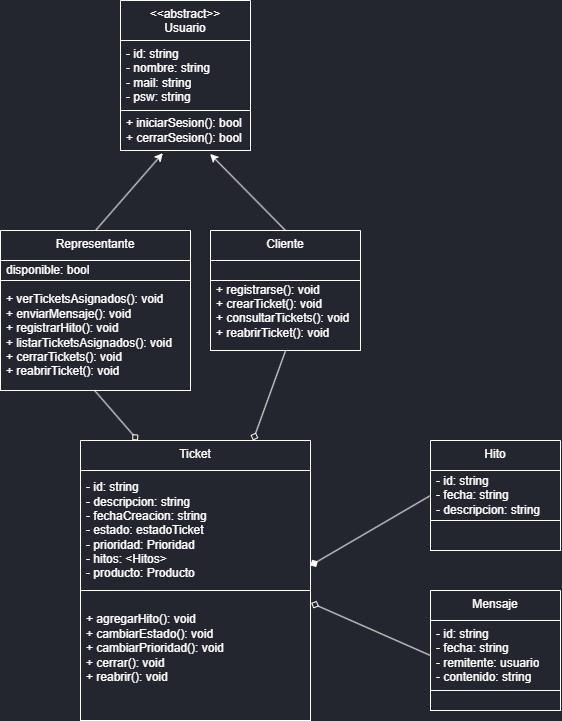

The diagram above was exported from draw.io. Its source (the exported page's mxGraphModel, read from the mxfile embedded in the PNG):
<mxGraphModel dx="1034" dy="804" grid="1" gridSize="10" guides="1" tooltips="1" connect="1" arrows="1" fold="1" page="1" pageScale="1" pageWidth="1100" pageHeight="850" background="#23262E" math="0" shadow="1">
  <root>
    <mxCell id="0" />
    <mxCell id="1" parent="0" />
    <mxCell id="2" value="Ticket" style="swimlane;fontStyle=0;align=center;verticalAlign=top;childLayout=stackLayout;horizontal=1;startSize=30;horizontalStack=0;resizeParent=1;resizeParentMax=0;resizeLast=0;collapsible=0;marginBottom=0;html=1;whiteSpace=wrap;fillColor=none;strokeColor=#FFFFFF;gradientColor=none;swimlaneFillColor=none;fontColor=#FFFFFF;" parent="1" vertex="1">
      <mxGeometry x="430" y="505" width="230" height="280" as="geometry" />
    </mxCell>
    <mxCell id="4" value="&lt;div&gt;&lt;font style=&quot;color: rgb(255, 255, 255);&quot;&gt;- id: string&lt;/font&gt;&lt;/div&gt;&lt;div&gt;&lt;span style=&quot;background-color: transparent;&quot;&gt;&lt;font style=&quot;color: rgb(255, 255, 255);&quot;&gt;- descripcion: string&lt;/font&gt;&lt;/span&gt;&lt;/div&gt;&lt;div&gt;&lt;font style=&quot;color: rgb(255, 255, 255);&quot;&gt;- fechaCreacion: string&lt;/font&gt;&lt;/div&gt;&lt;div&gt;&lt;span style=&quot;background-color: transparent;&quot;&gt;&lt;font style=&quot;color: rgb(255, 255, 255);&quot;&gt;- estado: estadoTicket&lt;/font&gt;&lt;/span&gt;&lt;/div&gt;&lt;div&gt;&lt;font style=&quot;color: rgb(255, 255, 255);&quot;&gt;- prioridad: Prioridad&lt;/font&gt;&lt;/div&gt;&lt;div&gt;&lt;font style=&quot;color: rgb(255, 255, 255);&quot;&gt;- hitos: &amp;lt;Hitos&amp;gt;&lt;/font&gt;&lt;/div&gt;&lt;div&gt;&lt;font style=&quot;color: rgb(255, 255, 255);&quot;&gt;- producto: Producto&lt;/font&gt;&lt;/div&gt;" style="text;html=1;strokeColor=#FFFFFF;fillColor=none;align=left;verticalAlign=middle;spacingLeft=4;spacingRight=4;overflow=hidden;rotatable=0;points=[[0,0.5],[1,0.5]];portConstraint=eastwest;whiteSpace=wrap;fontColor=#FFFFFF;" parent="2" vertex="1">
      <mxGeometry y="30" width="230" height="120" as="geometry" />
    </mxCell>
    <mxCell id="9" value="&lt;div&gt;&lt;font style=&quot;color: rgb(255, 255, 255);&quot;&gt;+ agregarHito(): void&lt;/font&gt;&lt;/div&gt;&lt;div&gt;&lt;font style=&quot;color: rgb(255, 255, 255);&quot;&gt;+ cambiarEstado(): void&lt;/font&gt;&lt;/div&gt;&lt;div&gt;&lt;font style=&quot;color: rgb(255, 255, 255);&quot;&gt;+ cambiarPrioridad(): void&lt;/font&gt;&lt;/div&gt;&lt;div&gt;&lt;font style=&quot;color: rgb(255, 255, 255);&quot;&gt;+ cerrar(): void&lt;/font&gt;&lt;/div&gt;&lt;div&gt;&lt;font style=&quot;color: rgb(255, 255, 255);&quot;&gt;+ reabrir(): void&lt;/font&gt;&lt;/div&gt;&lt;div&gt;&lt;br&gt;&lt;/div&gt;" style="text;html=1;strokeColor=#FFFFFF;fillColor=none;align=left;verticalAlign=middle;spacingLeft=4;spacingRight=4;overflow=hidden;rotatable=0;points=[[0,0.5],[1,0.5]];portConstraint=eastwest;whiteSpace=wrap;fontColor=#FFFFFF;" parent="2" vertex="1">
      <mxGeometry y="150" width="230" height="130" as="geometry" />
    </mxCell>
    <mxCell id="10" value="&amp;lt;&amp;lt;abstract&amp;gt;&amp;gt;&lt;br&gt;Usuario" style="swimlane;fontStyle=0;align=center;verticalAlign=top;childLayout=stackLayout;horizontal=1;startSize=40;horizontalStack=0;resizeParent=1;resizeParentMax=0;resizeLast=0;collapsible=0;marginBottom=0;html=1;whiteSpace=wrap;fillColor=none;strokeColor=#FFFFFF;gradientColor=none;swimlaneFillColor=none;fontColor=#FFFFFF;" parent="1" vertex="1">
      <mxGeometry x="470" y="65" width="130" height="150" as="geometry" />
    </mxCell>
    <mxCell id="11" value="- id: string&lt;div&gt;&lt;font style=&quot;color: rgb(255, 255, 255);&quot;&gt;- nombre: string&lt;/font&gt;&lt;/div&gt;&lt;div&gt;&lt;span style=&quot;background-color: transparent;&quot;&gt;&lt;font style=&quot;color: rgb(255, 255, 255);&quot;&gt;- mail: string&lt;/font&gt;&lt;/span&gt;&lt;/div&gt;&lt;div&gt;&lt;span style=&quot;background-color: transparent;&quot;&gt;&lt;font style=&quot;color: rgb(255, 255, 255);&quot;&gt;- psw: string&lt;/font&gt;&lt;/span&gt;&lt;/div&gt;" style="text;html=1;strokeColor=#FFFFFF;fillColor=none;align=left;verticalAlign=middle;spacingLeft=4;spacingRight=4;overflow=hidden;rotatable=0;points=[[0,0.5],[1,0.5]];portConstraint=eastwest;whiteSpace=wrap;fontColor=#FFFFFF;" parent="10" vertex="1">
      <mxGeometry y="40" width="130" height="70" as="geometry" />
    </mxCell>
    <mxCell id="12" value="+ iniciarSesion(): bool&lt;div&gt;&lt;font style=&quot;color: rgb(255, 255, 255);&quot;&gt;+ cerrarSesion(): bool&lt;/font&gt;&lt;/div&gt;" style="text;html=1;strokeColor=#FFFFFF;fillColor=none;align=left;verticalAlign=middle;spacingLeft=4;spacingRight=4;overflow=hidden;rotatable=0;points=[[0,0.5],[1,0.5]];portConstraint=eastwest;whiteSpace=wrap;fontColor=#FFFFFF;" parent="10" vertex="1">
      <mxGeometry y="110" width="130" height="40" as="geometry" />
    </mxCell>
    <mxCell id="33" value="" style="edgeStyle=none;html=1;entryX=0.689;entryY=1.085;entryDx=0;entryDy=0;fontColor=#FFFFFF;strokeColor=#FFFFFF;rounded=0;curved=0;exitX=0.5;exitY=0;exitDx=0;exitDy=0;entryPerimeter=0;" parent="1" source="14" target="12" edge="1">
      <mxGeometry relative="1" as="geometry">
        <Array as="points" />
      </mxGeometry>
    </mxCell>
    <mxCell id="37" value="" style="edgeStyle=none;html=1;entryX=0.75;entryY=0;entryDx=0;entryDy=0;strokeColor=#FFFFFF;endArrow=diamond;endFill=0;exitX=0.501;exitY=0.999;exitDx=0;exitDy=0;exitPerimeter=0;" parent="1" source="16" target="2" edge="1">
      <mxGeometry relative="1" as="geometry">
        <mxPoint x="590" y="435" as="targetPoint" />
      </mxGeometry>
    </mxCell>
    <mxCell id="14" value="Cliente" style="swimlane;fontStyle=0;align=center;verticalAlign=top;childLayout=stackLayout;horizontal=1;startSize=30;horizontalStack=0;resizeParent=1;resizeParentMax=0;resizeLast=0;collapsible=0;marginBottom=0;html=1;whiteSpace=wrap;fillColor=none;strokeColor=#FFFFFF;gradientColor=none;swimlaneFillColor=none;fontColor=#FFFFFF;" parent="1" vertex="1">
      <mxGeometry x="560" y="295" width="150" height="120" as="geometry" />
    </mxCell>
    <mxCell id="15" value="" style="text;html=1;strokeColor=#FFFFFF;fillColor=none;align=left;verticalAlign=middle;spacingLeft=4;spacingRight=4;overflow=hidden;rotatable=0;points=[[0,0.5],[1,0.5]];portConstraint=eastwest;whiteSpace=wrap;fontColor=#FFFFFF;" parent="14" vertex="1">
      <mxGeometry y="30" width="150" height="20" as="geometry" />
    </mxCell>
    <mxCell id="16" value="+ registrarse(): void&lt;div&gt;&lt;font style=&quot;color: rgb(255, 255, 255);&quot;&gt;+ crearTicket(): void&lt;/font&gt;&lt;/div&gt;&lt;div&gt;&lt;font style=&quot;color: rgb(255, 255, 255);&quot;&gt;+ consultarTickets(): void&lt;/font&gt;&lt;/div&gt;&lt;div&gt;&lt;font style=&quot;color: rgb(255, 255, 255);&quot;&gt;+ reabrirTicket(): void&lt;/font&gt;&lt;/div&gt;&lt;div&gt;&lt;br&gt;&lt;/div&gt;" style="text;html=1;strokeColor=#FFFFFF;fillColor=none;align=left;verticalAlign=middle;spacingLeft=4;spacingRight=4;overflow=hidden;rotatable=0;points=[[0,0.5],[1,0.5]];portConstraint=eastwest;whiteSpace=wrap;fontColor=#FFFFFF;" parent="14" vertex="1">
      <mxGeometry y="50" width="150" height="70" as="geometry" />
    </mxCell>
    <mxCell id="34" value="" style="edgeStyle=none;html=1;fontColor=#FFFFFF;strokeColor=#FFFFFF;rounded=0;curved=0;exitX=0.5;exitY=0;exitDx=0;exitDy=0;entryX=0.326;entryY=1.065;entryDx=0;entryDy=0;entryPerimeter=0;" parent="1" source="17" edge="1" target="12">
      <mxGeometry relative="1" as="geometry">
        <mxPoint x="540" y="217" as="targetPoint" />
        <Array as="points" />
      </mxGeometry>
    </mxCell>
    <mxCell id="36" value="" style="edgeStyle=none;html=1;strokeColor=#FFFFFF;endArrow=diamond;endFill=0;exitX=0.495;exitY=0.999;exitDx=0;exitDy=0;exitPerimeter=0;entryX=0.25;entryY=0;entryDx=0;entryDy=0;" parent="1" source="19" target="2" edge="1">
      <mxGeometry relative="1" as="geometry">
        <mxPoint x="542" y="500" as="targetPoint" />
      </mxGeometry>
    </mxCell>
    <mxCell id="17" value="Representante" style="swimlane;fontStyle=0;align=center;verticalAlign=top;childLayout=stackLayout;horizontal=1;startSize=30;horizontalStack=0;resizeParent=1;resizeParentMax=0;resizeLast=0;collapsible=0;marginBottom=0;html=1;whiteSpace=wrap;fillColor=none;strokeColor=#FFFFFF;gradientColor=none;swimlaneFillColor=none;fontColor=#FFFFFF;" parent="1" vertex="1">
      <mxGeometry x="350" y="295" width="190" height="160" as="geometry" />
    </mxCell>
    <mxCell id="18" value="disponible: bool" style="text;html=1;strokeColor=#FFFFFF;fillColor=none;align=left;verticalAlign=middle;spacingLeft=4;spacingRight=4;overflow=hidden;rotatable=0;points=[[0,0.5],[1,0.5]];portConstraint=eastwest;whiteSpace=wrap;fontColor=#FFFFFF;" parent="17" vertex="1">
      <mxGeometry y="30" width="190" height="20" as="geometry" />
    </mxCell>
    <mxCell id="19" value="&lt;div&gt;&lt;font color=&quot;#ffffff&quot;&gt;+ verTicketsAsignados(): void&amp;nbsp;&lt;br&gt;&lt;/font&gt;&lt;div&gt;&lt;font style=&quot;color: rgb(255, 255, 255);&quot;&gt;+ enviarMensaje(): void&lt;/font&gt;&lt;/div&gt;&lt;/div&gt;&lt;div&gt;&lt;font style=&quot;color: rgb(255, 255, 255);&quot;&gt;+ registrarHito(): void&lt;/font&gt;&lt;/div&gt;&lt;div&gt;&lt;span style=&quot;background-color: transparent;&quot;&gt;&lt;font style=&quot;color: rgb(255, 255, 255);&quot;&gt;+ listarTicketsAsignados(): void&lt;/font&gt;&lt;/span&gt;&lt;/div&gt;&lt;div&gt;&lt;font style=&quot;color: rgb(255, 255, 255);&quot;&gt;+ cerrarTickets(): void&lt;/font&gt;&lt;/div&gt;&lt;div&gt;&lt;font style=&quot;color: rgb(255, 255, 255);&quot;&gt;+ reabrirTicket(): void&lt;/font&gt;&lt;/div&gt;" style="text;html=1;strokeColor=#FFFFFF;fillColor=none;align=left;verticalAlign=middle;spacingLeft=4;spacingRight=4;overflow=hidden;rotatable=0;points=[[0,0.5],[1,0.5]];portConstraint=eastwest;whiteSpace=wrap;fontColor=#FFFFFF;" parent="17" vertex="1">
      <mxGeometry y="50" width="190" height="110" as="geometry" />
    </mxCell>
    <mxCell id="38" style="edgeStyle=none;html=1;rounded=0;curved=0;strokeColor=#FFFFFF;endArrow=diamond;endFill=1;entryX=1;entryY=0.792;entryDx=0;entryDy=0;entryPerimeter=0;exitX=0;exitY=0.5;exitDx=0;exitDy=0;" parent="1" source="50" target="4" edge="1">
      <mxGeometry relative="1" as="geometry">
        <mxPoint x="660" y="560" as="targetPoint" />
        <Array as="points" />
      </mxGeometry>
    </mxCell>
    <mxCell id="23" value="Hito" style="swimlane;fontStyle=0;align=center;verticalAlign=top;childLayout=stackLayout;horizontal=1;startSize=30;horizontalStack=0;resizeParent=1;resizeParentMax=0;resizeLast=0;collapsible=0;marginBottom=0;html=1;whiteSpace=wrap;fillColor=none;strokeColor=#FFFFFF;gradientColor=none;swimlaneFillColor=none;fontColor=#FFFFFF;" parent="1" vertex="1">
      <mxGeometry x="780" y="505" width="130" height="110" as="geometry" />
    </mxCell>
    <mxCell id="50" value="- id: string&lt;div&gt;&lt;font style=&quot;color: rgb(255, 255, 255);&quot;&gt;- fecha: string&lt;/font&gt;&lt;/div&gt;&lt;div&gt;&lt;font style=&quot;color: rgb(255, 255, 255);&quot;&gt;- descripcion: string&lt;/font&gt;&lt;/div&gt;" style="text;html=1;strokeColor=#FFFFFF;fillColor=none;align=left;verticalAlign=middle;spacingLeft=4;spacingRight=4;overflow=hidden;rotatable=0;points=[[0,0.5],[1,0.5]];portConstraint=eastwest;whiteSpace=wrap;fontColor=#FFFFFF;" parent="23" vertex="1">
      <mxGeometry y="30" width="130" height="50" as="geometry" />
    </mxCell>
    <mxCell id="25" value="" style="text;html=1;strokeColor=#FFFFFF;fillColor=none;align=left;verticalAlign=middle;spacingLeft=4;spacingRight=4;overflow=hidden;rotatable=0;points=[[0,0.5],[1,0.5]];portConstraint=eastwest;whiteSpace=wrap;fontColor=#FFFFFF;" parent="23" vertex="1">
      <mxGeometry y="80" width="130" height="30" as="geometry" />
    </mxCell>
    <mxCell id="39" style="edgeStyle=none;html=1;rounded=0;curved=0;strokeColor=#FFFFFF;endArrow=diamond;endFill=0;entryX=1.003;entryY=0.096;entryDx=0;entryDy=0;entryPerimeter=0;exitX=0;exitY=0.5;exitDx=0;exitDy=0;" parent="1" source="30" target="9" edge="1">
      <mxGeometry relative="1" as="geometry">
        <Array as="points" />
      </mxGeometry>
    </mxCell>
    <mxCell id="29" value="Mensaje" style="swimlane;fontStyle=0;align=center;verticalAlign=top;childLayout=stackLayout;horizontal=1;startSize=30;horizontalStack=0;resizeParent=1;resizeParentMax=0;resizeLast=0;collapsible=0;marginBottom=0;html=1;whiteSpace=wrap;fillColor=none;strokeColor=#FFFFFF;gradientColor=none;swimlaneFillColor=none;fontColor=#FFFFFF;" parent="1" vertex="1">
      <mxGeometry x="780" y="655" width="130" height="120" as="geometry" />
    </mxCell>
    <mxCell id="30" value="- id: string&lt;div&gt;&lt;font style=&quot;color: rgb(255, 255, 255);&quot;&gt;- fecha: string&lt;/font&gt;&lt;/div&gt;&lt;div&gt;&lt;font style=&quot;color: rgb(255, 255, 255);&quot;&gt;- remitente: usuario&lt;/font&gt;&lt;/div&gt;&lt;div&gt;&lt;font style=&quot;color: rgb(255, 255, 255);&quot;&gt;- contenido: string&lt;/font&gt;&lt;/div&gt;" style="text;html=1;strokeColor=#FFFFFF;fillColor=none;align=left;verticalAlign=middle;spacingLeft=4;spacingRight=4;overflow=hidden;rotatable=0;points=[[0,0.5],[1,0.5]];portConstraint=eastwest;whiteSpace=wrap;fontColor=#FFFFFF;" parent="29" vertex="1">
      <mxGeometry y="30" width="130" height="70" as="geometry" />
    </mxCell>
    <mxCell id="31" value="" style="text;html=1;strokeColor=#FFFFFF;fillColor=none;align=left;verticalAlign=middle;spacingLeft=4;spacingRight=4;overflow=hidden;rotatable=0;points=[[0,0.5],[1,0.5]];portConstraint=eastwest;whiteSpace=wrap;fontColor=#FFFFFF;" parent="29" vertex="1">
      <mxGeometry y="100" width="130" height="20" as="geometry" />
    </mxCell>
  </root>
</mxGraphModel>